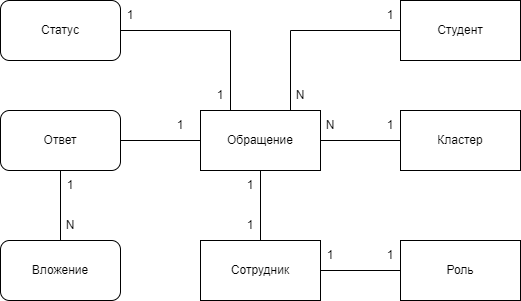

The diagram above was exported from draw.io. Its source (the exported page's mxGraphModel, read from the mxfile embedded in the PNG):
<mxGraphModel dx="824" dy="480" grid="1" gridSize="10" guides="1" tooltips="1" connect="1" arrows="1" fold="1" page="1" pageScale="1" pageWidth="827" pageHeight="1169" math="0" shadow="0">
  <root>
    <mxCell id="0" />
    <mxCell id="1" parent="0" />
    <mxCell id="jxY83BD1iYZIG_J0q5hT-1" value="Обращение" style="rounded=0;whiteSpace=wrap;html=1;" vertex="1" parent="1">
      <mxGeometry x="240" y="250" width="120" height="60" as="geometry" />
    </mxCell>
    <mxCell id="jxY83BD1iYZIG_J0q5hT-2" value="Студент" style="rounded=0;whiteSpace=wrap;html=1;" vertex="1" parent="1">
      <mxGeometry x="440" y="140" width="120" height="60" as="geometry" />
    </mxCell>
    <mxCell id="jxY83BD1iYZIG_J0q5hT-5" value="Сотрудник" style="rounded=0;whiteSpace=wrap;html=1;" vertex="1" parent="1">
      <mxGeometry x="240" y="380" width="120" height="60" as="geometry" />
    </mxCell>
    <mxCell id="jxY83BD1iYZIG_J0q5hT-6" value="Роль" style="rounded=0;whiteSpace=wrap;html=1;" vertex="1" parent="1">
      <mxGeometry x="440" y="380" width="120" height="60" as="geometry" />
    </mxCell>
    <mxCell id="jxY83BD1iYZIG_J0q5hT-8" value="Кластер" style="rounded=0;whiteSpace=wrap;html=1;" vertex="1" parent="1">
      <mxGeometry x="440" y="250" width="120" height="60" as="geometry" />
    </mxCell>
    <mxCell id="jxY83BD1iYZIG_J0q5hT-11" value="Статус" style="rounded=1;whiteSpace=wrap;html=1;" vertex="1" parent="1">
      <mxGeometry x="40" y="140" width="120" height="60" as="geometry" />
    </mxCell>
    <mxCell id="jxY83BD1iYZIG_J0q5hT-12" value="Ответ" style="rounded=1;whiteSpace=wrap;html=1;" vertex="1" parent="1">
      <mxGeometry x="40" y="250" width="120" height="60" as="geometry" />
    </mxCell>
    <mxCell id="jxY83BD1iYZIG_J0q5hT-13" value="Вложение" style="rounded=1;whiteSpace=wrap;html=1;" vertex="1" parent="1">
      <mxGeometry x="40" y="380" width="120" height="60" as="geometry" />
    </mxCell>
    <mxCell id="jxY83BD1iYZIG_J0q5hT-14" value="" style="endArrow=none;html=1;rounded=0;entryX=1;entryY=0.5;entryDx=0;entryDy=0;exitX=0;exitY=0.5;exitDx=0;exitDy=0;" edge="1" parent="1" source="jxY83BD1iYZIG_J0q5hT-1" target="jxY83BD1iYZIG_J0q5hT-12">
      <mxGeometry width="50" height="50" relative="1" as="geometry">
        <mxPoint x="390" y="320" as="sourcePoint" />
        <mxPoint x="440" y="270" as="targetPoint" />
      </mxGeometry>
    </mxCell>
    <mxCell id="jxY83BD1iYZIG_J0q5hT-16" value="" style="endArrow=none;html=1;rounded=0;exitX=0.5;exitY=0;exitDx=0;exitDy=0;entryX=0.5;entryY=1;entryDx=0;entryDy=0;" edge="1" parent="1" source="jxY83BD1iYZIG_J0q5hT-13" target="jxY83BD1iYZIG_J0q5hT-12">
      <mxGeometry width="50" height="50" relative="1" as="geometry">
        <mxPoint x="390" y="320" as="sourcePoint" />
        <mxPoint x="440" y="270" as="targetPoint" />
      </mxGeometry>
    </mxCell>
    <mxCell id="jxY83BD1iYZIG_J0q5hT-17" value="" style="endArrow=none;html=1;rounded=0;exitX=0.5;exitY=0;exitDx=0;exitDy=0;entryX=0.5;entryY=1;entryDx=0;entryDy=0;" edge="1" parent="1" source="jxY83BD1iYZIG_J0q5hT-5" target="jxY83BD1iYZIG_J0q5hT-1">
      <mxGeometry width="50" height="50" relative="1" as="geometry">
        <mxPoint x="390" y="320" as="sourcePoint" />
        <mxPoint x="440" y="270" as="targetPoint" />
      </mxGeometry>
    </mxCell>
    <mxCell id="jxY83BD1iYZIG_J0q5hT-18" value="" style="endArrow=none;html=1;rounded=0;exitX=1;exitY=0.5;exitDx=0;exitDy=0;entryX=0;entryY=0.5;entryDx=0;entryDy=0;entryPerimeter=0;" edge="1" parent="1" source="jxY83BD1iYZIG_J0q5hT-1" target="jxY83BD1iYZIG_J0q5hT-8">
      <mxGeometry width="50" height="50" relative="1" as="geometry">
        <mxPoint x="390" y="320" as="sourcePoint" />
        <mxPoint x="440" y="270" as="targetPoint" />
      </mxGeometry>
    </mxCell>
    <mxCell id="jxY83BD1iYZIG_J0q5hT-19" value="" style="endArrow=none;html=1;rounded=0;exitX=1;exitY=0.5;exitDx=0;exitDy=0;entryX=0;entryY=0.5;entryDx=0;entryDy=0;" edge="1" parent="1" source="jxY83BD1iYZIG_J0q5hT-5" target="jxY83BD1iYZIG_J0q5hT-6">
      <mxGeometry width="50" height="50" relative="1" as="geometry">
        <mxPoint x="390" y="320" as="sourcePoint" />
        <mxPoint x="440" y="270" as="targetPoint" />
      </mxGeometry>
    </mxCell>
    <mxCell id="jxY83BD1iYZIG_J0q5hT-22" value="" style="endArrow=none;html=1;rounded=0;exitX=1;exitY=0.5;exitDx=0;exitDy=0;entryX=0.25;entryY=0;entryDx=0;entryDy=0;" edge="1" parent="1" source="jxY83BD1iYZIG_J0q5hT-11" target="jxY83BD1iYZIG_J0q5hT-1">
      <mxGeometry width="50" height="50" relative="1" as="geometry">
        <mxPoint x="390" y="320" as="sourcePoint" />
        <mxPoint x="440" y="270" as="targetPoint" />
        <Array as="points">
          <mxPoint x="270" y="170" />
        </Array>
      </mxGeometry>
    </mxCell>
    <mxCell id="jxY83BD1iYZIG_J0q5hT-23" value="" style="endArrow=none;html=1;rounded=0;exitX=0.75;exitY=0;exitDx=0;exitDy=0;entryX=0;entryY=0.5;entryDx=0;entryDy=0;" edge="1" parent="1" source="jxY83BD1iYZIG_J0q5hT-1" target="jxY83BD1iYZIG_J0q5hT-2">
      <mxGeometry width="50" height="50" relative="1" as="geometry">
        <mxPoint x="390" y="320" as="sourcePoint" />
        <mxPoint x="440" y="270" as="targetPoint" />
        <Array as="points">
          <mxPoint x="330" y="170" />
        </Array>
      </mxGeometry>
    </mxCell>
    <mxCell id="jxY83BD1iYZIG_J0q5hT-24" value="1" style="text;html=1;align=center;verticalAlign=middle;whiteSpace=wrap;rounded=0;" vertex="1" parent="1">
      <mxGeometry x="400" y="380" width="60" height="30" as="geometry" />
    </mxCell>
    <mxCell id="jxY83BD1iYZIG_J0q5hT-25" value="1" style="text;html=1;align=center;verticalAlign=middle;whiteSpace=wrap;rounded=0;" vertex="1" parent="1">
      <mxGeometry x="340" y="380" width="60" height="30" as="geometry" />
    </mxCell>
    <mxCell id="jxY83BD1iYZIG_J0q5hT-26" value="1" style="text;html=1;align=center;verticalAlign=middle;whiteSpace=wrap;rounded=0;" vertex="1" parent="1">
      <mxGeometry x="260" y="350" width="60" height="30" as="geometry" />
    </mxCell>
    <mxCell id="jxY83BD1iYZIG_J0q5hT-27" value="1" style="text;html=1;align=center;verticalAlign=middle;whiteSpace=wrap;rounded=0;" vertex="1" parent="1">
      <mxGeometry x="260" y="310" width="60" height="30" as="geometry" />
    </mxCell>
    <mxCell id="jxY83BD1iYZIG_J0q5hT-28" value="1" style="text;html=1;align=center;verticalAlign=middle;whiteSpace=wrap;rounded=0;" vertex="1" parent="1">
      <mxGeometry x="400" y="250" width="60" height="30" as="geometry" />
    </mxCell>
    <mxCell id="jxY83BD1iYZIG_J0q5hT-29" value="1" style="text;html=1;align=center;verticalAlign=middle;whiteSpace=wrap;rounded=0;" vertex="1" parent="1">
      <mxGeometry x="400" y="140" width="60" height="30" as="geometry" />
    </mxCell>
    <mxCell id="jxY83BD1iYZIG_J0q5hT-31" value="1" style="text;html=1;align=center;verticalAlign=middle;whiteSpace=wrap;rounded=0;" vertex="1" parent="1">
      <mxGeometry x="140" y="140" width="60" height="30" as="geometry" />
    </mxCell>
    <mxCell id="jxY83BD1iYZIG_J0q5hT-32" value="1" style="text;html=1;align=center;verticalAlign=middle;whiteSpace=wrap;rounded=0;" vertex="1" parent="1">
      <mxGeometry x="230" y="220" width="60" height="30" as="geometry" />
    </mxCell>
    <mxCell id="jxY83BD1iYZIG_J0q5hT-33" value="1" style="text;html=1;align=center;verticalAlign=middle;whiteSpace=wrap;rounded=0;" vertex="1" parent="1">
      <mxGeometry x="190" y="250" width="60" height="30" as="geometry" />
    </mxCell>
    <mxCell id="jxY83BD1iYZIG_J0q5hT-36" value="1" style="text;html=1;align=center;verticalAlign=middle;whiteSpace=wrap;rounded=0;" vertex="1" parent="1">
      <mxGeometry x="80" y="310" width="60" height="30" as="geometry" />
    </mxCell>
    <mxCell id="jxY83BD1iYZIG_J0q5hT-37" value="N" style="text;html=1;align=center;verticalAlign=middle;whiteSpace=wrap;rounded=0;" vertex="1" parent="1">
      <mxGeometry x="80" y="350" width="60" height="30" as="geometry" />
    </mxCell>
    <mxCell id="jxY83BD1iYZIG_J0q5hT-38" value="N" style="text;html=1;align=center;verticalAlign=middle;whiteSpace=wrap;rounded=0;" vertex="1" parent="1">
      <mxGeometry x="340" y="250" width="60" height="30" as="geometry" />
    </mxCell>
    <mxCell id="jxY83BD1iYZIG_J0q5hT-40" value="N" style="text;html=1;align=center;verticalAlign=middle;whiteSpace=wrap;rounded=0;" vertex="1" parent="1">
      <mxGeometry x="310" y="220" width="60" height="30" as="geometry" />
    </mxCell>
  </root>
</mxGraphModel>